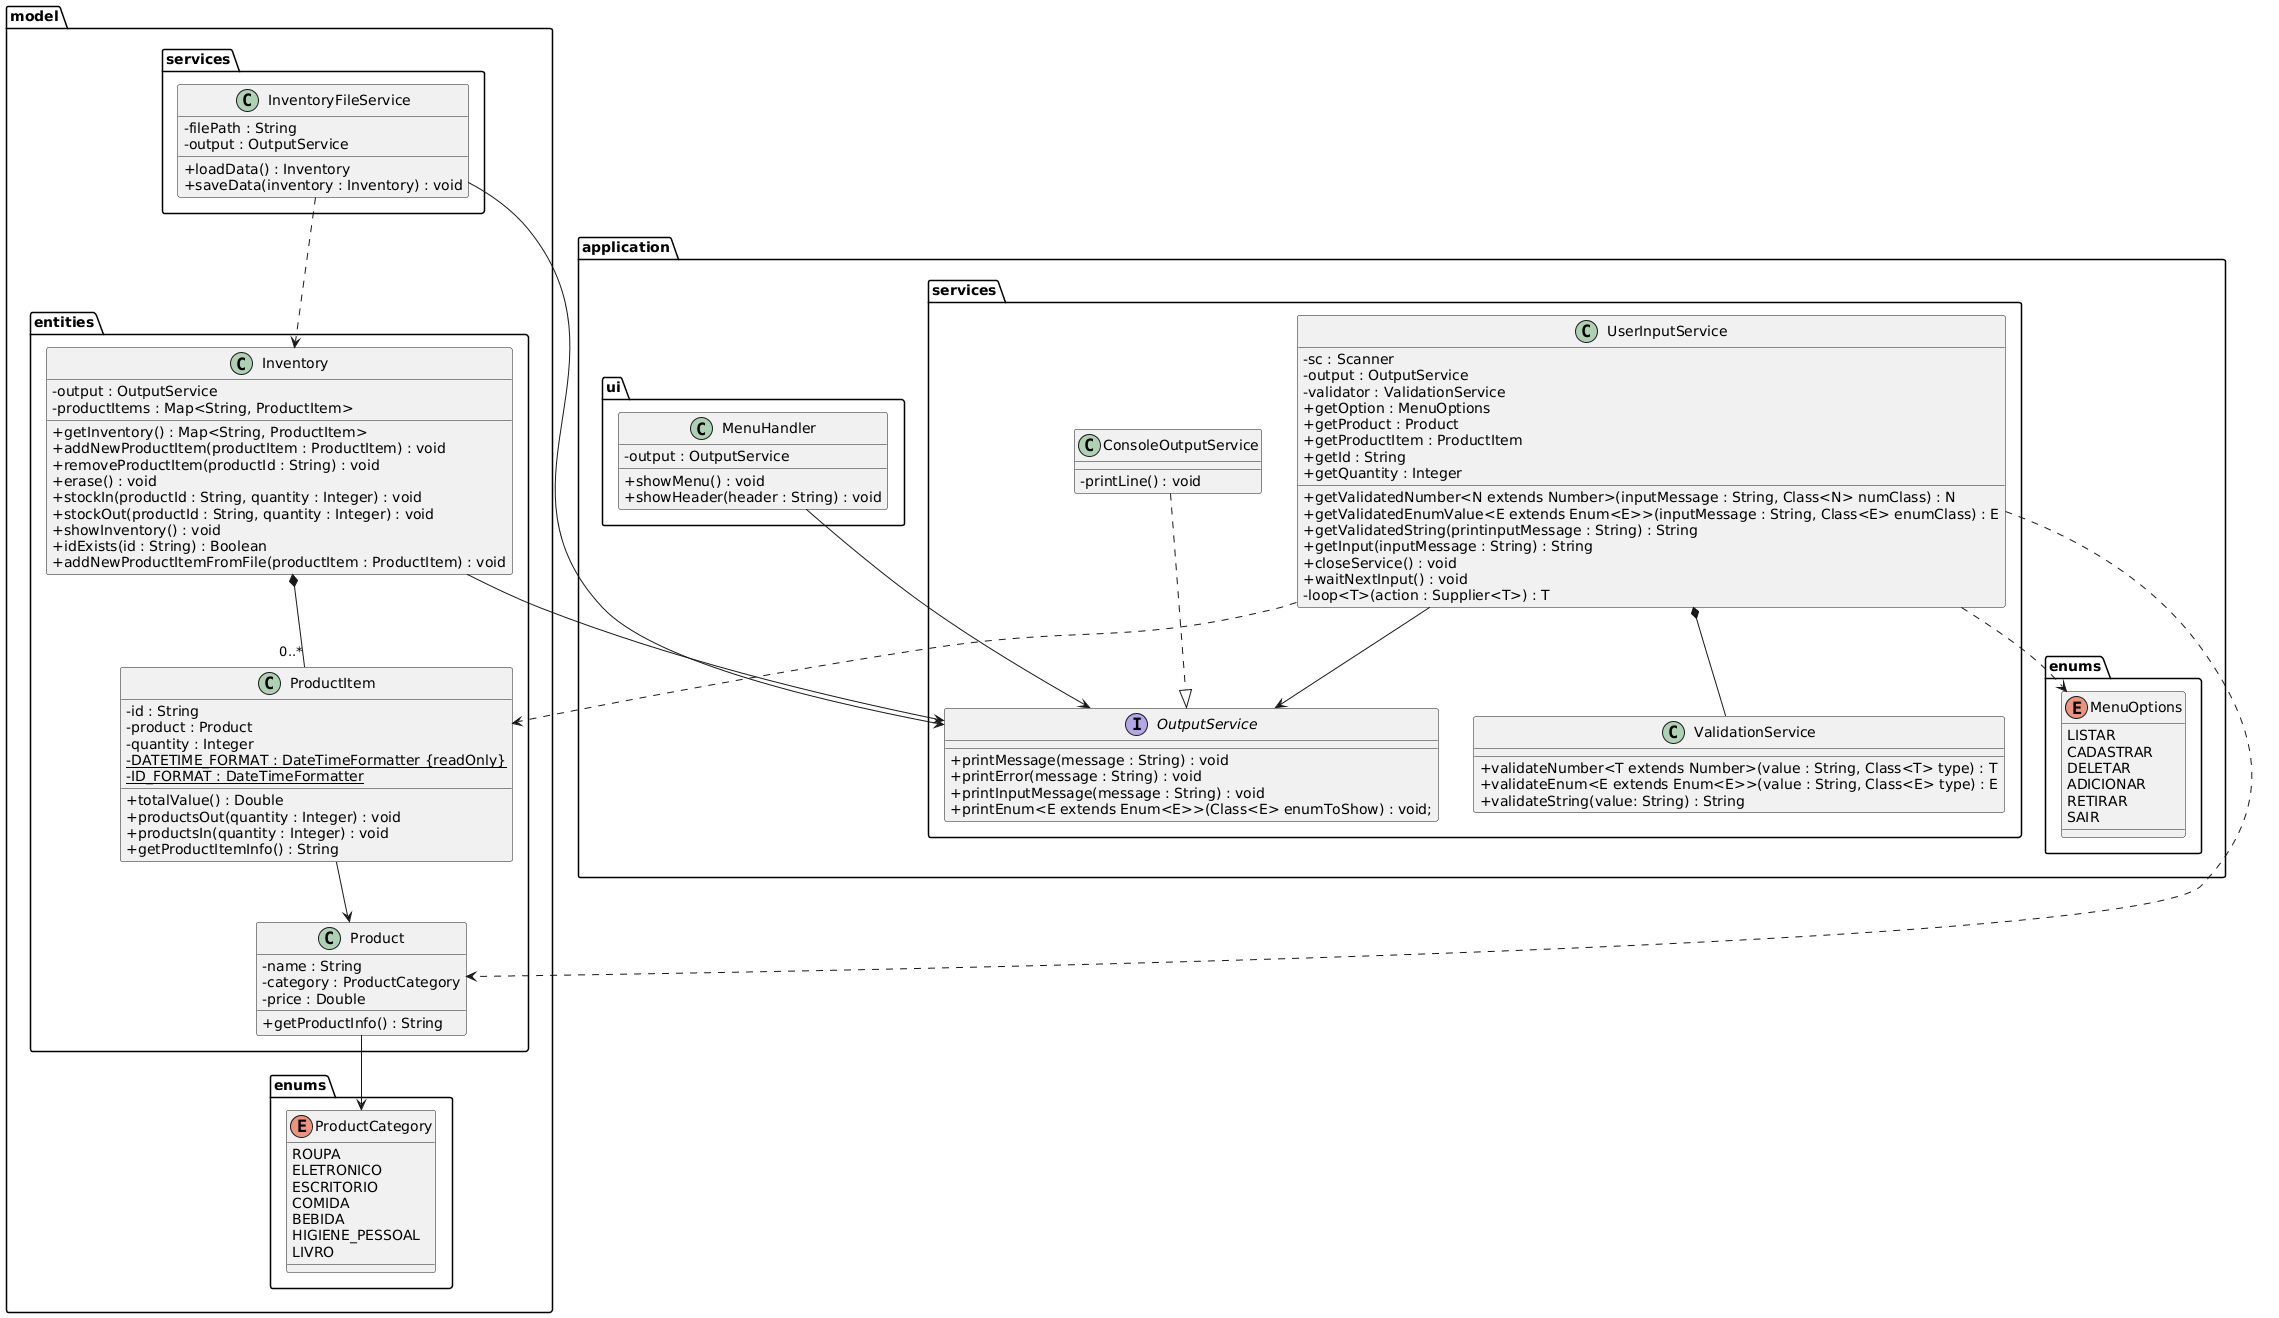

The diagram above was rendered by PlantUML. Its source (embedded in the PNG):
@startuml
skinparam classAttributeIconSize 0
package application {
  package enums {
    enum MenuOptions {
      LISTAR
      CADASTRAR
      DELETAR
      ADICIONAR
      RETIRAR
      SAIR
    }
  }
  
  package services {
    class ConsoleOutputService {
      - printLine() : void
    }
    
    interface OutputService {
      + printMessage(message : String) : void
      + printError(message : String) : void
      + printInputMessage(message : String) : void
      + printEnum<E extends Enum<E>>(Class<E> enumToShow) : void;
    }
    
    class UserInputService {
      - sc : Scanner
      - output : OutputService
      - validator : ValidationService
      + getOption : MenuOptions
      + getProduct : Product
      + getProductItem : ProductItem
      + getId : String
      + getQuantity : Integer
      + getValidatedNumber<N extends Number>(inputMessage : String, Class<N> numClass) : N
      + getValidatedEnumValue<E extends Enum<E>>(inputMessage : String, Class<E> enumClass) : E
      + getValidatedString(printinputMessage : String) : String
      + getInput(inputMessage : String) : String
      + closeService() : void
      + waitNextInput() : void
      - loop<T>(action : Supplier<T>) : T
    }
    
    class ValidationService {
      + validateNumber<T extends Number>(value : String, Class<T> type) : T
      + validateEnum<E extends Enum<E>>(value : String, Class<E> type) : E
      + validateString(value: String) : String
    }
  }
  
  package ui {
    class MenuHandler {
      - output : OutputService
      + showMenu() : void
      + showHeader(header : String) : void
    }
  }
}
package model {
  package enums {
    enum ProductCategory {
      ROUPA
      ELETRONICO
      ESCRITORIO
      COMIDA
      BEBIDA
      HIGIENE_PESSOAL
      LIVRO
    }
  }
  
  package services {
    class InventoryFileService {
      - filePath : String
      - output : OutputService
      + loadData() : Inventory
      + saveData(inventory : Inventory) : void
    }
  }
  
  package entities {
    class Inventory {
      - output : OutputService
      - productItems : Map<String, ProductItem>
      + getInventory() : Map<String, ProductItem>
      + addNewProductItem(productItem : ProductItem) : void
      + removeProductItem(productId : String) : void
      + erase() : void
      + stockIn(productId : String, quantity : Integer) : void
      + stockOut(productId : String, quantity : Integer) : void
      + showInventory() : void
      + idExists(id : String) : Boolean
      + addNewProductItemFromFile(productItem : ProductItem) : void
    }
    
    class Product {
      - name : String
      - category : ProductCategory
      - price : Double
      + getProductInfo() : String
    }
    
    class ProductItem {
      - id : String
      - product : Product
      - quantity : Integer
      {static} - DATETIME_FORMAT : DateTimeFormatter {readOnly}
      {static} - ID_FORMAT : DateTimeFormatter
      + totalValue() : Double
      + productsOut(quantity : Integer) : void
      + productsIn(quantity : Integer) : void
      + getProductItemInfo() : String
    }
  }
}

ConsoleOutputService ..|> OutputService

UserInputService *-- ValidationService
UserInputService --> OutputService
UserInputService ..> MenuOptions
UserInputService ..> Product
UserInputService ..> ProductItem

MenuHandler --> OutputService

Inventory --> OutputService
Inventory *-- "0..*" ProductItem

Product --> ProductCategory

ProductItem --> Product

InventoryFileService --> OutputService
InventoryFileService ..> Inventory
@enduml